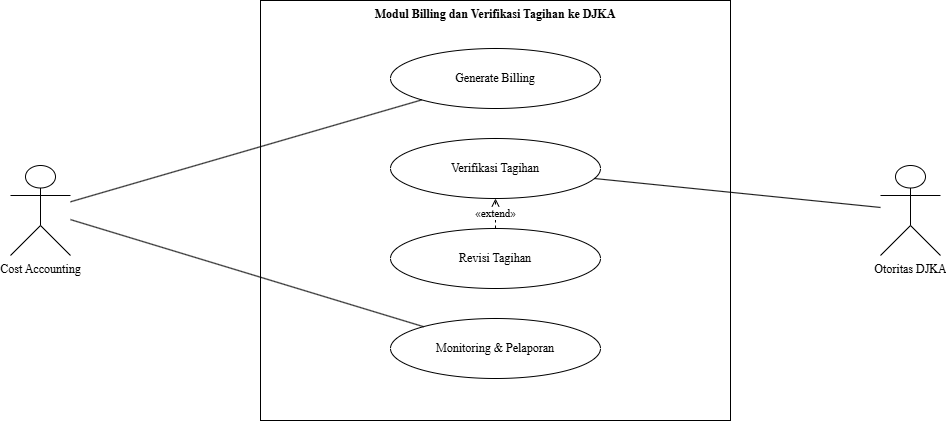

The diagram above was exported from draw.io. Its source (the exported page's mxGraphModel, read from the mxfile embedded in the PNG):
<mxGraphModel dx="642" dy="584" grid="1" gridSize="10" guides="1" tooltips="1" connect="1" arrows="1" fold="1" page="1" pageScale="1" pageWidth="850" pageHeight="1100" math="0" shadow="0">
  <root>
    <mxCell id="0" />
    <mxCell id="1" parent="0" />
    <mxCell id="2" value="Modul Billing dan Verifikasi Tagihan ke DJKA" style="rounded=0;whiteSpace=wrap;html=1;verticalAlign=top;align=center;fontStyle=1;fillColor=none;strokeColor=#000000;fontFamily=Times New Roman;" parent="1" vertex="1">
      <mxGeometry x="380" y="70" width="470" height="420" as="geometry" />
    </mxCell>
    <mxCell id="3" value="Generate Billing" style="ellipse;whiteSpace=wrap;html=1;fillColor=#ffffff;strokeColor=#000000;fontFamily=Times New Roman;" parent="1" vertex="1">
      <mxGeometry x="510" y="118" width="210" height="60" as="geometry" />
    </mxCell>
    <mxCell id="4" value="Verifikasi Tagihan" style="ellipse;whiteSpace=wrap;html=1;fillColor=#ffffff;strokeColor=#000000;fontFamily=Times New Roman;" parent="1" vertex="1">
      <mxGeometry x="510" y="208" width="210" height="60" as="geometry" />
    </mxCell>
    <mxCell id="5" value="Revisi Tagihan" style="ellipse;whiteSpace=wrap;html=1;fillColor=#ffffff;strokeColor=#000000;fontFamily=Times New Roman;" parent="1" vertex="1">
      <mxGeometry x="510" y="298" width="210" height="60" as="geometry" />
    </mxCell>
    <mxCell id="6" value="Monitoring &amp; Pelaporan" style="ellipse;whiteSpace=wrap;html=1;fillColor=#ffffff;strokeColor=#000000;fontFamily=Times New Roman;" parent="1" vertex="1">
      <mxGeometry x="510" y="388" width="210" height="60" as="geometry" />
    </mxCell>
    <mxCell id="7" value="Cost Accounting" style="shape=umlActor;verticalLabelPosition=bottom;verticalAlign=top;labelPosition=center;html=1;outlineConnect=0;fontFamily=Times New Roman;" parent="1" vertex="1">
      <mxGeometry x="130" y="235" width="60" height="90" as="geometry" />
    </mxCell>
    <mxCell id="8" value="Otoritas DJKA" style="shape=umlActor;verticalLabelPosition=bottom;verticalAlign=top;labelPosition=center;html=1;outlineConnect=0;fontFamily=Times New Roman;" parent="1" vertex="1">
      <mxGeometry x="1000" y="235" width="60" height="90" as="geometry" />
    </mxCell>
    <mxCell id="9" value="" style="endArrow=none;html=1;edgeStyle=none;fontFamily=Times New Roman;" parent="1" source="7" target="3" edge="1">
      <mxGeometry relative="1" as="geometry" />
    </mxCell>
    <mxCell id="10" value="" style="endArrow=none;html=1;edgeStyle=none;fontFamily=Times New Roman;" parent="1" source="7" target="6" edge="1">
      <mxGeometry relative="1" as="geometry" />
    </mxCell>
    <mxCell id="11" value="" style="endArrow=none;html=1;edgeStyle=none;fontFamily=Times New Roman;" parent="1" source="8" target="4" edge="1">
      <mxGeometry relative="1" as="geometry" />
    </mxCell>
    <mxCell id="12" value="«extend»" style="endArrow=open;dashed=1;html=1;fontFamily=Times New Roman;" parent="1" source="5" target="4" edge="1">
      <mxGeometry relative="1" as="geometry" />
    </mxCell>
  </root>
</mxGraphModel>